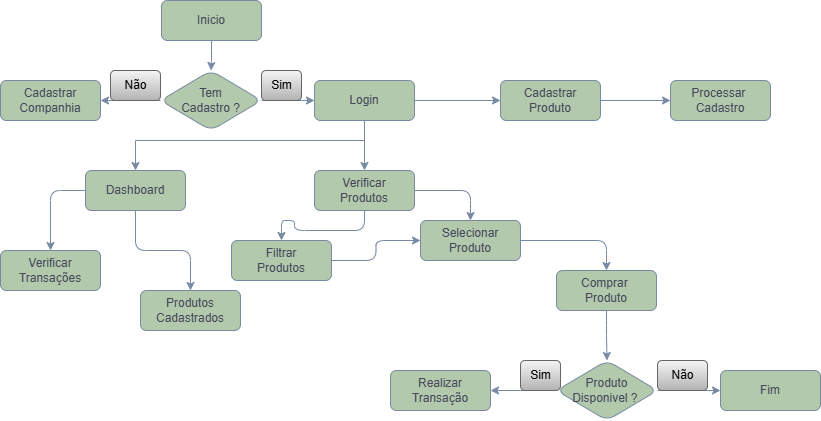

The diagram above was exported from draw.io. Its source (the exported page's mxGraphModel, read from the mxfile embedded in the PNG):
<mxGraphModel dx="1050" dy="557" grid="1" gridSize="10" guides="1" tooltips="1" connect="1" arrows="1" fold="1" page="1" pageScale="1" pageWidth="827" pageHeight="1169" math="0" shadow="0">
  <root>
    <mxCell id="0" />
    <mxCell id="1" parent="0" />
    <mxCell id="y6395izpQfDUv3kkHL2V-14" value="" style="edgeStyle=orthogonalEdgeStyle;rounded=1;orthogonalLoop=1;jettySize=auto;html=1;labelBackgroundColor=none;strokeColor=#788AA3;fontColor=default;" edge="1" parent="1" source="y6395izpQfDUv3kkHL2V-1" target="y6395izpQfDUv3kkHL2V-5">
      <mxGeometry relative="1" as="geometry" />
    </mxCell>
    <mxCell id="y6395izpQfDUv3kkHL2V-1" value="Inicio" style="rounded=1;whiteSpace=wrap;html=1;labelBackgroundColor=none;fillColor=#B2C9AB;strokeColor=#788AA3;fontColor=#46495D;" vertex="1" parent="1">
      <mxGeometry x="161" y="40" width="100" height="40" as="geometry" />
    </mxCell>
    <mxCell id="y6395izpQfDUv3kkHL2V-10" value="" style="edgeStyle=orthogonalEdgeStyle;rounded=1;orthogonalLoop=1;jettySize=auto;html=1;labelBackgroundColor=none;strokeColor=#788AA3;fontColor=default;" edge="1" parent="1" source="y6395izpQfDUv3kkHL2V-5" target="y6395izpQfDUv3kkHL2V-7">
      <mxGeometry relative="1" as="geometry" />
    </mxCell>
    <mxCell id="y6395izpQfDUv3kkHL2V-12" value="" style="edgeStyle=orthogonalEdgeStyle;rounded=1;orthogonalLoop=1;jettySize=auto;html=1;labelBackgroundColor=none;strokeColor=#788AA3;fontColor=default;" edge="1" parent="1" source="y6395izpQfDUv3kkHL2V-5" target="y6395izpQfDUv3kkHL2V-6">
      <mxGeometry relative="1" as="geometry" />
    </mxCell>
    <mxCell id="y6395izpQfDUv3kkHL2V-5" value="Tem&lt;div&gt;Cadastro ?&lt;/div&gt;" style="rhombus;whiteSpace=wrap;html=1;rounded=1;labelBackgroundColor=none;fillColor=#B2C9AB;strokeColor=#788AA3;fontColor=#46495D;" vertex="1" parent="1">
      <mxGeometry x="160" y="110" width="101" height="60" as="geometry" />
    </mxCell>
    <mxCell id="y6395izpQfDUv3kkHL2V-16" value="" style="edgeStyle=orthogonalEdgeStyle;rounded=1;orthogonalLoop=1;jettySize=auto;html=1;labelBackgroundColor=none;strokeColor=#788AA3;fontColor=default;" edge="1" parent="1" source="y6395izpQfDUv3kkHL2V-6" target="y6395izpQfDUv3kkHL2V-15">
      <mxGeometry relative="1" as="geometry" />
    </mxCell>
    <mxCell id="y6395izpQfDUv3kkHL2V-32" value="" style="edgeStyle=orthogonalEdgeStyle;rounded=1;orthogonalLoop=1;jettySize=auto;html=1;labelBackgroundColor=none;strokeColor=#788AA3;fontColor=default;" edge="1" parent="1" source="y6395izpQfDUv3kkHL2V-6" target="y6395izpQfDUv3kkHL2V-31">
      <mxGeometry relative="1" as="geometry" />
    </mxCell>
    <mxCell id="y6395izpQfDUv3kkHL2V-56" style="edgeStyle=orthogonalEdgeStyle;rounded=0;orthogonalLoop=1;jettySize=auto;html=1;entryX=0.5;entryY=0;entryDx=0;entryDy=0;strokeColor=#788AA3;fontColor=#46495D;fillColor=#B2C9AB;" edge="1" parent="1" source="y6395izpQfDUv3kkHL2V-6" target="y6395izpQfDUv3kkHL2V-44">
      <mxGeometry relative="1" as="geometry">
        <Array as="points">
          <mxPoint x="364" y="180" />
          <mxPoint x="135" y="180" />
        </Array>
      </mxGeometry>
    </mxCell>
    <mxCell id="y6395izpQfDUv3kkHL2V-6" value="Login" style="rounded=1;whiteSpace=wrap;html=1;labelBackgroundColor=none;fillColor=#B2C9AB;strokeColor=#788AA3;fontColor=#46495D;" vertex="1" parent="1">
      <mxGeometry x="314" y="120" width="100" height="40" as="geometry" />
    </mxCell>
    <mxCell id="y6395izpQfDUv3kkHL2V-7" value="Cadastrar&lt;div&gt;Companhia&lt;/div&gt;" style="rounded=1;whiteSpace=wrap;html=1;labelBackgroundColor=none;fillColor=#B2C9AB;strokeColor=#788AA3;fontColor=#46495D;" vertex="1" parent="1">
      <mxGeometry y="120" width="100" height="40" as="geometry" />
    </mxCell>
    <mxCell id="y6395izpQfDUv3kkHL2V-8" style="edgeStyle=orthogonalEdgeStyle;rounded=1;orthogonalLoop=1;jettySize=auto;html=1;exitX=0.5;exitY=1;exitDx=0;exitDy=0;labelBackgroundColor=none;strokeColor=#788AA3;fontColor=default;" edge="1" parent="1" source="y6395izpQfDUv3kkHL2V-6" target="y6395izpQfDUv3kkHL2V-6">
      <mxGeometry relative="1" as="geometry" />
    </mxCell>
    <mxCell id="y6395izpQfDUv3kkHL2V-11" value="Não" style="text;html=1;align=center;verticalAlign=middle;resizable=0;points=[];autosize=1;strokeColor=#666666;fillColor=#f5f5f5;rounded=1;labelBackgroundColor=none;gradientColor=#b3b3b3;" vertex="1" parent="1">
      <mxGeometry x="110" y="110" width="50" height="30" as="geometry" />
    </mxCell>
    <mxCell id="y6395izpQfDUv3kkHL2V-13" value="Sim" style="text;html=1;align=center;verticalAlign=middle;resizable=0;points=[];autosize=1;rounded=1;labelBackgroundColor=none;fillColor=#f5f5f5;strokeColor=#666666;gradientColor=#b3b3b3;" vertex="1" parent="1">
      <mxGeometry x="261" y="110" width="40" height="30" as="geometry" />
    </mxCell>
    <mxCell id="y6395izpQfDUv3kkHL2V-39" value="" style="edgeStyle=orthogonalEdgeStyle;rounded=1;orthogonalLoop=1;jettySize=auto;html=1;labelBackgroundColor=none;strokeColor=#788AA3;fontColor=default;" edge="1" parent="1" source="y6395izpQfDUv3kkHL2V-15" target="y6395izpQfDUv3kkHL2V-38">
      <mxGeometry relative="1" as="geometry" />
    </mxCell>
    <mxCell id="y6395izpQfDUv3kkHL2V-15" value="Cadastrar Produto" style="rounded=1;whiteSpace=wrap;html=1;labelBackgroundColor=none;fillColor=#B2C9AB;strokeColor=#788AA3;fontColor=#46495D;" vertex="1" parent="1">
      <mxGeometry x="500" y="120" width="100" height="40" as="geometry" />
    </mxCell>
    <mxCell id="y6395izpQfDUv3kkHL2V-20" value="" style="edgeStyle=orthogonalEdgeStyle;rounded=1;orthogonalLoop=1;jettySize=auto;html=1;labelBackgroundColor=none;strokeColor=#788AA3;fontColor=default;" edge="1" parent="1" source="y6395izpQfDUv3kkHL2V-17" target="y6395izpQfDUv3kkHL2V-19">
      <mxGeometry relative="1" as="geometry" />
    </mxCell>
    <mxCell id="y6395izpQfDUv3kkHL2V-17" value="Comprar&amp;nbsp;&lt;div&gt;Produto&lt;/div&gt;" style="rounded=1;whiteSpace=wrap;html=1;labelBackgroundColor=none;fillColor=#B2C9AB;strokeColor=#788AA3;fontColor=#46495D;" vertex="1" parent="1">
      <mxGeometry x="556" y="310" width="100" height="40" as="geometry" />
    </mxCell>
    <mxCell id="y6395izpQfDUv3kkHL2V-22" value="" style="edgeStyle=orthogonalEdgeStyle;rounded=1;orthogonalLoop=1;jettySize=auto;html=1;labelBackgroundColor=none;strokeColor=#788AA3;fontColor=default;" edge="1" parent="1" source="y6395izpQfDUv3kkHL2V-19" target="y6395izpQfDUv3kkHL2V-21">
      <mxGeometry relative="1" as="geometry" />
    </mxCell>
    <mxCell id="y6395izpQfDUv3kkHL2V-25" value="" style="edgeStyle=orthogonalEdgeStyle;rounded=1;orthogonalLoop=1;jettySize=auto;html=1;labelBackgroundColor=none;strokeColor=#788AA3;fontColor=default;" edge="1" parent="1" source="y6395izpQfDUv3kkHL2V-19" target="y6395izpQfDUv3kkHL2V-24">
      <mxGeometry relative="1" as="geometry" />
    </mxCell>
    <mxCell id="y6395izpQfDUv3kkHL2V-19" value="Produto Disponivel ?&amp;nbsp;" style="rhombus;whiteSpace=wrap;html=1;rounded=1;labelBackgroundColor=none;fillColor=#B2C9AB;strokeColor=#788AA3;fontColor=#46495D;" vertex="1" parent="1">
      <mxGeometry x="556" y="400" width="101" height="60" as="geometry" />
    </mxCell>
    <mxCell id="y6395izpQfDUv3kkHL2V-21" value="Realizar Transação" style="rounded=1;whiteSpace=wrap;html=1;labelBackgroundColor=none;fillColor=#B2C9AB;strokeColor=#788AA3;fontColor=#46495D;" vertex="1" parent="1">
      <mxGeometry x="390" y="410" width="100" height="40" as="geometry" />
    </mxCell>
    <mxCell id="y6395izpQfDUv3kkHL2V-23" value="Sim" style="text;html=1;align=center;verticalAlign=middle;resizable=0;points=[];autosize=1;strokeColor=#666666;fillColor=#f5f5f5;rounded=1;labelBackgroundColor=none;gradientColor=#b3b3b3;" vertex="1" parent="1">
      <mxGeometry x="520" y="400" width="40" height="30" as="geometry" />
    </mxCell>
    <mxCell id="y6395izpQfDUv3kkHL2V-24" value="Fim" style="rounded=1;whiteSpace=wrap;html=1;labelBackgroundColor=none;fillColor=#B2C9AB;strokeColor=#788AA3;fontColor=#46495D;" vertex="1" parent="1">
      <mxGeometry x="720" y="410" width="100" height="40" as="geometry" />
    </mxCell>
    <mxCell id="y6395izpQfDUv3kkHL2V-26" value="Não" style="text;html=1;align=center;verticalAlign=middle;resizable=0;points=[];autosize=1;strokeColor=#666666;fillColor=#f5f5f5;rounded=1;labelBackgroundColor=none;gradientColor=#b3b3b3;" vertex="1" parent="1">
      <mxGeometry x="657" y="400" width="50" height="30" as="geometry" />
    </mxCell>
    <mxCell id="y6395izpQfDUv3kkHL2V-37" style="edgeStyle=orthogonalEdgeStyle;rounded=1;orthogonalLoop=1;jettySize=auto;html=1;entryX=0.5;entryY=0;entryDx=0;entryDy=0;labelBackgroundColor=none;strokeColor=#788AA3;fontColor=default;" edge="1" parent="1" source="y6395izpQfDUv3kkHL2V-31" target="y6395izpQfDUv3kkHL2V-33">
      <mxGeometry relative="1" as="geometry" />
    </mxCell>
    <mxCell id="y6395izpQfDUv3kkHL2V-42" style="edgeStyle=orthogonalEdgeStyle;rounded=1;orthogonalLoop=1;jettySize=auto;html=1;entryX=0.5;entryY=0;entryDx=0;entryDy=0;labelBackgroundColor=none;strokeColor=#788AA3;fontColor=default;" edge="1" parent="1" source="y6395izpQfDUv3kkHL2V-31" target="y6395izpQfDUv3kkHL2V-40">
      <mxGeometry relative="1" as="geometry" />
    </mxCell>
    <mxCell id="y6395izpQfDUv3kkHL2V-31" value="Verificar&lt;div&gt;Produtos&lt;/div&gt;" style="rounded=1;whiteSpace=wrap;html=1;labelBackgroundColor=none;fillColor=#B2C9AB;strokeColor=#788AA3;fontColor=#46495D;" vertex="1" parent="1">
      <mxGeometry x="314" y="210" width="100" height="40" as="geometry" />
    </mxCell>
    <mxCell id="y6395izpQfDUv3kkHL2V-36" style="edgeStyle=orthogonalEdgeStyle;rounded=1;orthogonalLoop=1;jettySize=auto;html=1;entryX=0.5;entryY=0;entryDx=0;entryDy=0;labelBackgroundColor=none;strokeColor=#788AA3;fontColor=default;" edge="1" parent="1" source="y6395izpQfDUv3kkHL2V-33" target="y6395izpQfDUv3kkHL2V-17">
      <mxGeometry relative="1" as="geometry" />
    </mxCell>
    <mxCell id="y6395izpQfDUv3kkHL2V-33" value="Selecionar&lt;div&gt;Produto&lt;/div&gt;" style="rounded=1;whiteSpace=wrap;html=1;labelBackgroundColor=none;fillColor=#B2C9AB;strokeColor=#788AA3;fontColor=#46495D;" vertex="1" parent="1">
      <mxGeometry x="420" y="260" width="100" height="40" as="geometry" />
    </mxCell>
    <mxCell id="y6395izpQfDUv3kkHL2V-38" value="Processar&amp;nbsp;&lt;div&gt;Cadastro&lt;/div&gt;" style="rounded=1;whiteSpace=wrap;html=1;labelBackgroundColor=none;fillColor=#B2C9AB;strokeColor=#788AA3;fontColor=#46495D;" vertex="1" parent="1">
      <mxGeometry x="670" y="120" width="100" height="40" as="geometry" />
    </mxCell>
    <mxCell id="y6395izpQfDUv3kkHL2V-43" style="edgeStyle=orthogonalEdgeStyle;rounded=1;orthogonalLoop=1;jettySize=auto;html=1;entryX=0;entryY=0.5;entryDx=0;entryDy=0;labelBackgroundColor=none;strokeColor=#788AA3;fontColor=default;" edge="1" parent="1" source="y6395izpQfDUv3kkHL2V-40" target="y6395izpQfDUv3kkHL2V-33">
      <mxGeometry relative="1" as="geometry" />
    </mxCell>
    <mxCell id="y6395izpQfDUv3kkHL2V-40" value="Filtrar&lt;div&gt;Produtos&lt;/div&gt;" style="rounded=1;whiteSpace=wrap;html=1;labelBackgroundColor=none;fillColor=#B2C9AB;strokeColor=#788AA3;fontColor=#46495D;" vertex="1" parent="1">
      <mxGeometry x="231" y="280" width="100" height="40" as="geometry" />
    </mxCell>
    <mxCell id="y6395izpQfDUv3kkHL2V-49" style="edgeStyle=orthogonalEdgeStyle;rounded=1;orthogonalLoop=1;jettySize=auto;html=1;entryX=0.5;entryY=0;entryDx=0;entryDy=0;labelBackgroundColor=none;strokeColor=#788AA3;fontColor=default;" edge="1" parent="1" source="y6395izpQfDUv3kkHL2V-44" target="y6395izpQfDUv3kkHL2V-48">
      <mxGeometry relative="1" as="geometry" />
    </mxCell>
    <mxCell id="y6395izpQfDUv3kkHL2V-50" style="edgeStyle=orthogonalEdgeStyle;rounded=1;orthogonalLoop=1;jettySize=auto;html=1;entryX=0.5;entryY=0;entryDx=0;entryDy=0;labelBackgroundColor=none;strokeColor=#788AA3;fontColor=default;" edge="1" parent="1" source="y6395izpQfDUv3kkHL2V-44" target="y6395izpQfDUv3kkHL2V-46">
      <mxGeometry relative="1" as="geometry">
        <Array as="points">
          <mxPoint x="50" y="230" />
        </Array>
      </mxGeometry>
    </mxCell>
    <mxCell id="y6395izpQfDUv3kkHL2V-44" value="Dashboard" style="rounded=1;whiteSpace=wrap;html=1;labelBackgroundColor=none;fillColor=#B2C9AB;strokeColor=#788AA3;fontColor=#46495D;" vertex="1" parent="1">
      <mxGeometry x="85" y="210" width="100" height="40" as="geometry" />
    </mxCell>
    <mxCell id="y6395izpQfDUv3kkHL2V-46" value="Verificar Transações" style="rounded=1;whiteSpace=wrap;html=1;labelBackgroundColor=none;fillColor=#B2C9AB;strokeColor=#788AA3;fontColor=#46495D;" vertex="1" parent="1">
      <mxGeometry y="290" width="100" height="40" as="geometry" />
    </mxCell>
    <mxCell id="y6395izpQfDUv3kkHL2V-48" value="Produtos&lt;div&gt;Cadastrados&lt;/div&gt;" style="rounded=1;whiteSpace=wrap;html=1;labelBackgroundColor=none;fillColor=#B2C9AB;strokeColor=#788AA3;fontColor=#46495D;" vertex="1" parent="1">
      <mxGeometry x="140" y="330" width="100" height="40" as="geometry" />
    </mxCell>
  </root>
</mxGraphModel>